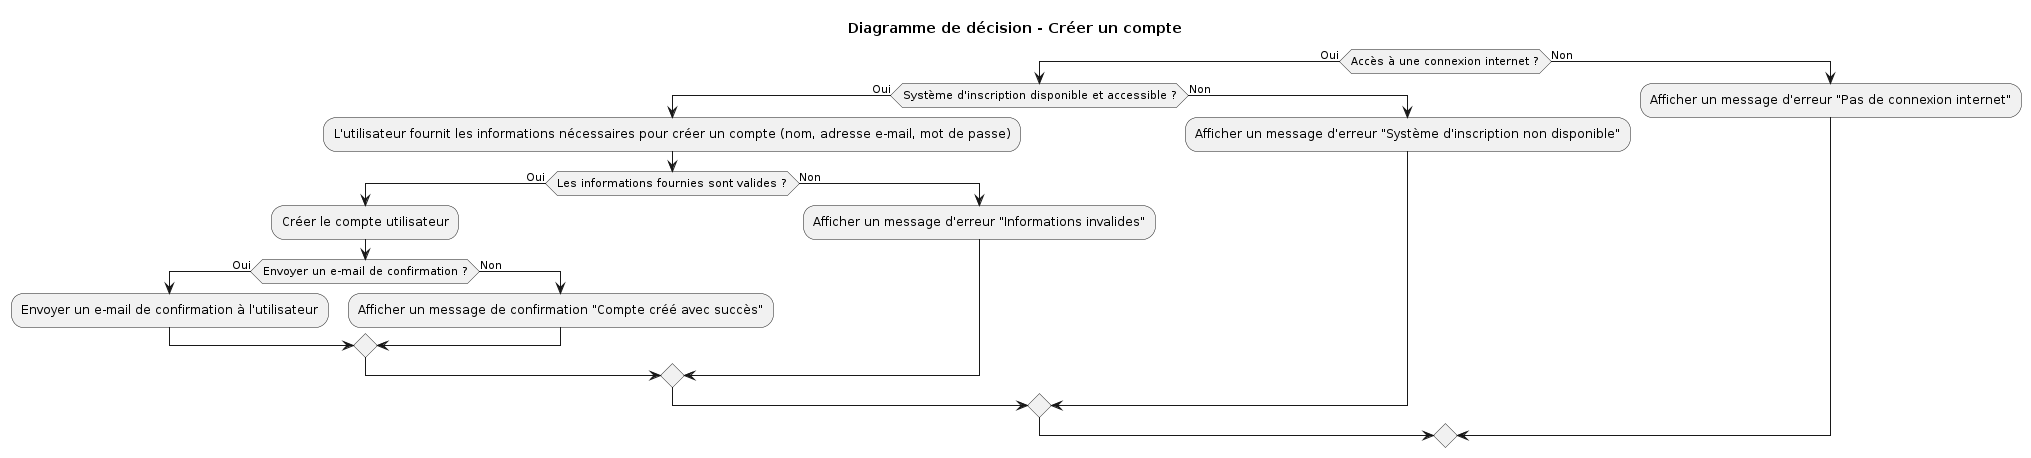

The diagram above was rendered by PlantUML. Its source (embedded in the PNG):
@startuml
title Diagramme de décision - Créer un compte

if (Accès à une connexion internet ?) then (Oui)
    if (Système d'inscription disponible et accessible ?) then (Oui)
        :L'utilisateur fournit les informations nécessaires pour créer un compte (nom, adresse e-mail, mot de passe);
        if (Les informations fournies sont valides ?) then (Oui)
            :Créer le compte utilisateur;
            if (Envoyer un e-mail de confirmation ?) then (Oui)
                :Envoyer un e-mail de confirmation à l'utilisateur;
            else (Non)
                :Afficher un message de confirmation "Compte créé avec succès";
            endif
        else (Non)
            :Afficher un message d'erreur "Informations invalides";
        endif
    else (Non)
        :Afficher un message d'erreur "Système d'inscription non disponible";
    endif
else (Non)
    :Afficher un message d'erreur "Pas de connexion internet";
endif
@enduml